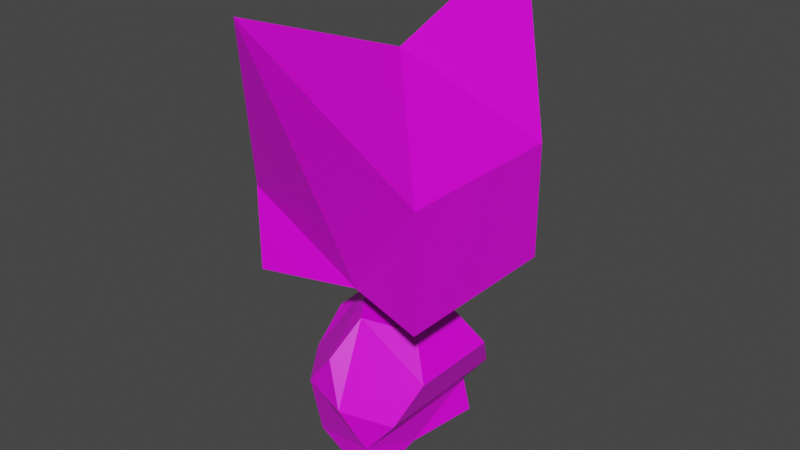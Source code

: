 # Source: imp.blend  (saved by Blender 2.83.19; exported with 4.5.12 LTS)
import bpy
from mathutils import Matrix  # noqa: F401  (used for matrix-valued properties, if any)

bpy.ops.wm.read_factory_settings(use_empty=True)
scene = bpy.context.scene
scene.name = 'Scene'

# ---- collections
col_collection = bpy.data.collections.new('Collection'); scene.collection.children.link(col_collection)

# ---- images (referenced by path relative to the original .blend; pixels are not part of the script)
import os
ASSET_DIR = os.environ.get("B2B_ASSET_DIR", "")  # directory of the original .blend (textures are referenced by path, not embedded)
HERE = os.path.dirname(os.path.abspath(__file__))  # packed textures are extracted next to this script under _unpacked/

def load_image(name, relpath, width, height, colorspace="sRGB"):
    """Load a texture the original file referenced (path relative to the .blend, or extracted next to this script)."""
    p = next((c for c in (os.path.join(HERE, relpath), os.path.join(ASSET_DIR, relpath)) if relpath and os.path.exists(c)), "")
    if p:
        img = bpy.data.images.load(p, check_existing=True)
        img.name = name
    else:  # same state as the original file: an image datablock whose file is absent (Cycles renders it pink)
        img = bpy.data.images.new(name, width, height)
        img.source = "FILE"
        img.filepath = "//" + (relpath or name)
    img.colorspace_settings.name = colorspace
    return img
img_pallete_png = load_image('pallete.png', 'pallete.png', 1024, 1024, 'sRGB')

# ---- materials (node trees are filled in below, after node groups)
mat_material_010 = bpy.data.materials.new('Material.010')
mat_material_010.alpha_threshold = 0.0
mat_material_010.use_transparent_shadow = False
mat_material_010.line_color = (0.0, 0.0, 0.0, 1.0)

# ---- material node trees
mat_material_010.use_nodes = True; mat_material_010.node_tree.nodes.clear()
_N = mat_material_010.node_tree.nodes; _L = mat_material_010.node_tree.links
n0 = _N.new('ShaderNodeOutputMaterial'); n0.name = 'Material Output'; n0.location = (300, 300)
n1 = _N.new('ShaderNodeBsdfPrincipled'); n1.name = 'Principled BSDF'; n1.location = (10, 300)
n1.distribution = 'GGX'
n1.subsurface_method = 'BURLEY'
n1.inputs[2].default_value = 0.4
n1.inputs[3].default_value = 1.45
n1.inputs[27].default_value = (0.0, 0.0, 0.0, 1.0)
n1.inputs[28].default_value = 1.0
n2 = _N.new('ShaderNodeTexImage'); n2.name = 'Image Texture'; n2.location = (-280, 280)
n2.image = img_pallete_png
_L.new(n1.outputs[0], n0.inputs[0])
_L.new(n2.outputs[0], n1.inputs[0])
n0.is_active_output = True

# ---- world
world_world = bpy.data.worlds.new('World'); scene.world = world_world
world_world.use_nodes = True; world_world.node_tree.nodes.clear()
_N = world_world.node_tree.nodes; _L = world_world.node_tree.links
n0 = _N.new('ShaderNodeOutputWorld'); n0.name = 'World Output'; n0.location = (300, 300)
n1 = _N.new('ShaderNodeBackground'); n1.name = 'Background'; n1.location = (10, 300)
n1.inputs[0].default_value = (0.05088, 0.05088, 0.05088, 1.0)
_L.new(n1.outputs[0], n0.inputs[0])
n0.is_active_output = True
world_world.color = (0.05088, 0.05088, 0.05088)
world_world.use_sun_shadow = False
world_world.sun_shadow_jitter_overblur = 0.0

# ---- meshes
me_cube_010 = bpy.data.meshes.new('Cube.010')
me_cube_010.from_pydata([(0.3795, 0.3795, 1.322), (0.3795, 0.3795, 0.834), (0.3795, -0.3795, 1.322), (0.3795, -0.3795, 0.834), (-0.3795, 0.3795, 1.192), (-0.3795, 0.3795, 0.834), (-0.3795, -0.3795, 1.192), (-0.3795, -0.3795, 0.834), (0.0, -0.7733, 2.0), (0.0, -0.2606, 0.834), (0.0, 0.2606, 0.834), (0.0, 0.7733, 2.0), (0.0, 0.0, 1.715), (-0.3248, 0.0, 0.5177), (-0.2809, -0.1971, 0.1791), (-0.09342, -0.319, 0.5038), (-0.09342, 0.319, 0.5038), (-0.2809, 0.1971, 0.1791), (0.09342, -0.319, 0.1566), (0.2809, -0.1971, 0.4814), (0.2809, 0.1971, 0.4814), (0.09342, 0.319, 0.1566), (-0.356, -0.1159, 0.3516), (-0.22, -0.3034, 0.3434), (-0.356, 0.1159, 0.3516), (-0.1777, 0.0, 0.6605), (-0.0417, -0.1875, 0.6523), (-0.0417, 0.1875, 0.6523), (-0.22, 0.3034, 0.3434), (-0.2611, -0.203, 0.02634), (-0.2611, 0.203, 0.02634), (0.0, -0.375, 0.3302), (0.1783, -0.1159, 0.6391), (0.1783, 0.1159, 0.6391), (0.0, 0.375, 0.3302), (0.1245, -0.3285, 0.003194), (0.22, -0.3034, 0.317), (0.22, 0.3034, 0.317), (0.1245, 0.3285, 0.003194), (0.0754, 0.0, 0.0)], [], [(7, 6, 4, 5), (1, 0, 2, 3), (2, 8, 9), (2, 9, 3), (6, 7, 9), (6, 9, 8), (8, 2, 12), (11, 12, 0), (2, 0, 12), (11, 4, 12), (6, 8, 12), (4, 6, 12), (11, 0, 10), (11, 10, 4), (0, 1, 10), (10, 5, 4), (14, 22, 24, 17, 30, 29), (14, 29, 35, 18, 31, 23), (13, 25, 27, 16, 28, 24), (23, 15, 26, 25, 13, 22), (15, 23, 31), (34, 37, 21), (31, 18, 36), (28, 16, 34), (24, 28, 17), (32, 33, 27, 25, 26), (16, 27, 33, 20, 37, 34), (15, 31, 36, 19, 32, 26), (22, 13, 24), (17, 28, 34, 21, 38, 30), (22, 14, 23), (36, 37, 20, 19), (33, 32, 19, 20), (37, 36, 18, 21), (35, 39, 18), (38, 21, 39), (18, 39, 21)])
_uv = me_cube_010.uv_layers.new(name='UVMap')
_uv.uv.foreach_set('vector', [0.8363, 0.5013, 0.8363, 0.5013, 0.8363, 0.5013, 0.8363, 0.5013, 0.8482, 0.01265, 0.8482, 0.01265, 0.8482, 0.01265, 0.8482, 0.01265, 0.8422, 0.9385, 0.8422, 0.9385, 0.8422, 0.9385, 0.8363, 0.5013, 0.8363, 0.5013, 0.8363, 0.5013, 0.8363, 0.5013, 0.8363, 0.5013, 0.8363, 0.5013, 0.8422, 0.9385, 0.8422, 0.9385, 0.8422, 0.9385, 0.8422, 0.9385, 0.8422, 0.9385, 0.8422, 0.9385, 0.8422, 0.9385, 0.8422, 0.9385, 0.8422, 0.9385, 0.8363, 0.5013, 0.8363, 0.5013, 0.8363, 0.5013, 0.8422, 0.9385, 0.8422, 0.9385, 0.8422, 0.9385, 0.8422, 0.9385, 0.8422, 0.9385, 0.8422, 0.9385, 0.8363, 0.5013, 0.8363, 0.5013, 0.8363, 0.5013, 0.8422, 0.9385, 0.8422, 0.9385, 0.8422, 0.9385, 0.8422, 0.9385, 0.8422, 0.9385, 0.8422, 0.9385, 0.8363, 0.5013, 0.8363, 0.5013, 0.8363, 0.5013, 0.8363, 0.5013, 0.8363, 0.5013, 0.8363, 0.5013, 0.5053, 0.02262, 0.5053, 0.02262, 0.5053, 0.02262, 0.5053, 0.02262, 0.5053, 0.02262, 0.5053, 0.02262, 0.5053, 0.02262, 0.5053, 0.02262, 0.5053, 0.02262, 0.5053, 0.02262, 0.5053, 0.02262, 0.5053, 0.02262, 0.5053, 0.02262, 0.5053, 0.02262, 0.5053, 0.02262, 0.5053, 0.02262, 0.5053, 0.02262, 0.5053, 0.02262, 0.5053, 0.02262, 0.5053, 0.02262, 0.5053, 0.02262, 0.5053, 0.02262, 0.5053, 0.02262, 0.5053, 0.02262, 0.5053, 0.02262, 0.5053, 0.02262, 0.5053, 0.02262, 0.5053, 0.02262, 0.5053, 0.02262, 0.5053, 0.02262, 0.5053, 0.02262, 0.5053, 0.02262, 0.5053, 0.02262, 0.5053, 0.02262, 0.5053, 0.02262, 0.5053, 0.02262, 0.5053, 0.02262, 0.5053, 0.02262, 0.5053, 0.02262, 0.5053, 0.02262, 0.5053, 0.02262, 0.5053, 0.02262, 0.5053, 0.02262, 0.5053, 0.02262, 0.5053, 0.02262, 0.5053, 0.02262, 0.5053, 0.02262, 0.5053, 0.02262, 0.5053, 0.02262, 0.5053, 0.02262, 0.5053, 0.02262, 0.5053, 0.02262, 0.5053, 0.02262, 0.5053, 0.02262, 0.5053, 0.02262, 0.5053, 0.02262, 0.5053, 0.02262, 0.5053, 0.02262, 0.5053, 0.02262, 0.5053, 0.02262, 0.5053, 0.02262, 0.5053, 0.02262, 0.5053, 0.02262, 0.5053, 0.02262, 0.5053, 0.02262, 0.5053, 0.02262, 0.5053, 0.02262, 0.5053, 0.02262, 0.5053, 0.02262, 0.5053, 0.02262, 0.5053, 0.02262, 0.5053, 0.02262, 0.5053, 0.02262, 0.5053, 0.02262, 0.5053, 0.02262, 0.5053, 0.02262, 0.5053, 0.02262, 0.5053, 0.02262, 0.5053, 0.02262, 0.5053, 0.02262, 0.5053, 0.02262, 0.5053, 0.02262, 0.5053, 0.02262, 0.5053, 0.02262, 0.5053, 0.02262, 0.5053, 0.02262, 0.5053, 0.02262, 0.5053, 0.02262, 0.5053, 0.02262])
me_cube_010.materials.append(mat_material_010)
me_cube_010.use_remesh_preserve_volume = False
me_cube_010.use_remesh_preserve_attributes = False
me_cube_010.use_mirror_vertex_groups = False
me_cube_010.update()

# ---- objects
ob_imp = bpy.data.objects.new('imp', me_cube_010)

# ---- transforms, parenting, visibility, modifiers, constraints
ob_imp.location = (0.0, 0.0, 0.0)
ob_imp.lock_rotations_4d = False
ob_imp.empty_display_type = 'ARROWS'
ob_imp.lineart.crease_threshold = 0.0

# ---- collection membership
col_collection.objects.link(ob_imp)

# ---- scene / render settings (as saved in the file)
scene.frame_start = 1; scene.frame_end = 250; scene.frame_set(1)
scene.render.engine = 'BLENDER_EEVEE_NEXT'
scene.cycles.use_denoising = False
scene.cycles.samples = 128
scene.cycles.sampling_pattern = 'TABULATED_SOBOL'
scene.cycles.use_adaptive_sampling = False
scene.cycles.use_light_tree = False
scene.view_settings.view_transform = 'Filmic'
bpy.context.view_layer.update()

# ---- added for rendering (the .blend has no active camera and no usable light): camera, sun
cam_auto = bpy.data.cameras.new('AutoCamera')
cam_auto.lens = 50.0
cam_auto.sensor_width = 36.0
cam_auto.clip_end = 1000.0
ob_auto_camera = bpy.data.objects.new('AutoCamera', cam_auto)
scene.collection.objects.link(ob_auto_camera)
ob_auto_camera.location = (2.44238, -2.93086, 2.95396)
ob_auto_camera.rotation_euler = (1.09748, -7.21219e-08, 0.694738)
scene.camera = ob_auto_camera
light_auto_sun = bpy.data.lights.new('AutoSun', 'SUN')
light_auto_sun.energy = 3.0
light_auto_sun.angle = 0.0523599
ob_auto_sun = bpy.data.objects.new('AutoSun', light_auto_sun)
scene.collection.objects.link(ob_auto_sun)
ob_auto_sun.rotation_euler = (0.872665, 0.174533, 0.523599)
bpy.context.view_layer.update()
